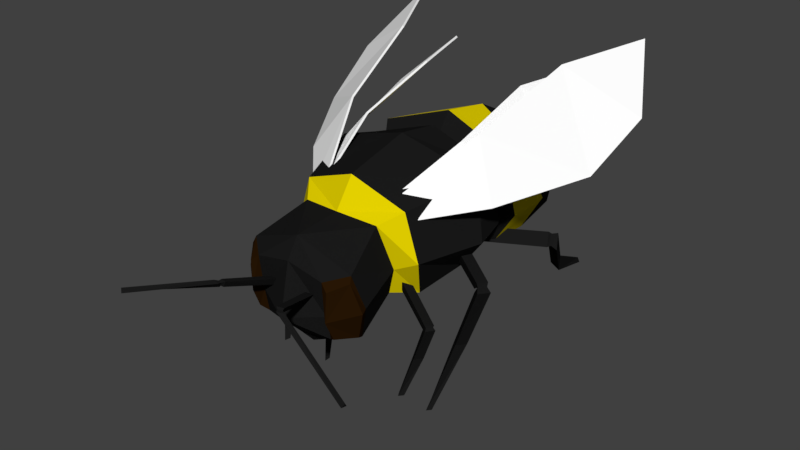 # Source: bee.blend  (saved by Blender 2.79.0; exported with 4.5.12 LTS)
import bpy
from mathutils import Matrix  # noqa: F401  (used for matrix-valued properties, if any)

bpy.ops.wm.read_factory_settings(use_empty=True)
scene = bpy.context.scene
scene.name = 'Scene'

# ---- collections
col_collection_1 = bpy.data.collections.new('Collection 1'); scene.collection.children.link(col_collection_1)

# ---- materials (node trees are filled in below, after node groups)
mat_bee_yellow = bpy.data.materials.new('bee-yellow')
mat_bee_yellow.alpha_threshold = 0.0
mat_bee_yellow.use_transparent_shadow = False
mat_bee_yellow.diffuse_color = (0.8, 0.6525, 0.0, 1.0)
mat_bee_yellow.roughness = 0.5
mat_bee_black = bpy.data.materials.new('bee-black')
mat_bee_black.alpha_threshold = 0.0
mat_bee_black.use_transparent_shadow = False
mat_bee_black.diffuse_color = (0.01092, 0.01092, 0.01092, 1.0)
mat_bee_black.roughness = 0.5
mat_bee_eye = bpy.data.materials.new('bee-eye')
mat_bee_eye.alpha_threshold = 0.0
mat_bee_eye.use_transparent_shadow = False
mat_bee_eye.diffuse_color = (0.02076, 0.008247, 0.00139, 1.0)
mat_bee_eye.roughness = 0.5
mat_wings = bpy.data.materials.new('wings')
mat_wings.alpha_threshold = 0.0
mat_wings.use_transparent_shadow = False
mat_wings.diffuse_color = (1.0, 1.0, 1.0, 1.0)
mat_wings.roughness = 0.5

# ---- material node trees

# ---- world
world_world = bpy.data.worlds.new('World'); scene.world = world_world
world_world.color = (0.05088, 0.05088, 0.05088)
world_world.use_sun_shadow = False
world_world.sun_shadow_jitter_overblur = 0.0
world_world.cycles.sampling_method = 'MANUAL'

# ---- meshes
me_cube_001 = bpy.data.meshes.new('Cube.001')
me_cube_001.from_pydata([(1.0, -0.6617, 1.339), (0.9735, 0.8393, 1.666), (1.068, -0.5369, -1.321), (1.12, 1.008, -1.158), (0.0, -0.8125, -1.679), (0.0, 1.351, -1.568), (1.412, 0.08245, -1.394), (1.078, -0.556, 0.3643), (1.368, 1.074, 0.4134), (1.225, 0.04444, 1.659), (0.0, -0.8518, 1.554), (0.0, 1.205, 1.748), (0.0, 1.499, 0.5657), (0.0, -0.6898, 0.383), (1.538, 0.02845, 0.4763), (1.616, -0.8339, 1.779), (0.7024, -0.6047, 1.716), (0.7024, 0.6552, 1.998), (0.8602, -0.1144, 1.791), (0.0, -0.744, 1.695), (0.0, 0.712, 2.095), (0.9429, -0.856, 2.618), (0.9666, 0.2855, 2.857), (1.115, -0.2659, 2.721), (0.0, -1.27, 2.691), (0.0, 0.6568, 2.937), (0.7698, 0.07263, 3.175), (0.7698, -0.7745, 3.046), (1.16, -0.2911, 2.84), (0.9908, 0.1823, 2.909), (1.012, -0.774, 2.766), (0.6403, -0.8541, 2.972), (0.6403, 0.1766, 3.128), (0.6436, -0.4264, 3.049), (0.0, -0.9789, 2.953), (0.0, 0.316, 3.15), (0.0, -0.5665, 3.347), (0.7462, -0.4355, 3.193), (0.6535, 0.08674, 3.916), (0.6124, 0.01461, 3.921), (0.5774, -0.002061, 3.899), (0.3501, -0.2426, 3.083), (0.6382, 0.09956, 3.872), (0.4187, -0.1334, 3.032), (0.5195, 0.1045, 3.903), (0.2849, -0.1215, 3.066), (0.5732, 0.08613, 3.937), (0.7257, 0.0863, 3.95), (0.6459, -0.0184, 3.918), (0.5907, 0.08297, 3.988), (2.292, -0.4043, 4.458), (2.27, -0.4759, 4.41), (2.251, -0.4731, 4.496), (0.8075, -0.5875, -2.522), (0.8345, 0.7791, -2.023), (0.0, -0.8034, -2.92), (0.0, 0.9234, -2.394), (1.058, 0.1223, -2.314), (0.0, 0.03508, -3.154), (1.487, -0.8989, 1.835), (1.479, -0.9215, 1.84), (0.726, -0.5225, 1.525), (1.602, -0.8256, 1.74), (0.8333, -0.4132, 1.406), (1.558, -0.7687, 1.91), (0.7921, -0.3501, 1.585), (1.577, -0.7987, 1.905), (1.651, -0.8816, 1.768), (1.461, -0.8975, 1.827), (1.595, -0.8364, 1.955), (1.438, -1.466, 1.774), (1.269, -1.452, 1.815), (1.379, -1.424, 1.951), (1.287, -2.068, 2.06), (1.185, -2.044, 2.053), (1.228, -2.063, 2.139), (1.81, -0.5517, 0.6879), (1.663, -0.5944, 0.7425), (1.621, -0.6221, 0.7618), (0.2117, 0.1386, 0.1752), (1.784, -0.4994, 0.6301), (0.3607, 0.269, 0.01039), (1.728, -0.4302, 0.865), (0.3041, 0.3575, 0.2592), (1.756, -0.4965, 0.8688), (1.884, -0.629, 0.6883), (1.636, -0.6732, 0.7798), (1.809, -0.5618, 0.9482), (1.48, -1.723, 0.7071), (1.266, -1.728, 0.7683), (1.406, -1.673, 0.9277), (1.191, -2.86, 1.234), (1.102, -2.84, 1.216), (1.125, -2.863, 1.305), (1.839, -0.5473, -1.067), (1.683, -0.4771, -1.144), (1.639, -0.4659, -1.18), (0.1414, -0.4663, -0.1824), (1.811, -0.5465, -0.9847), (0.2998, -0.4479, 0.05355), (1.752, -0.327, -1.107), (0.2396, -0.248, -0.05968), (1.782, -0.3738, -1.16), (1.918, -0.6279, -1.124), (1.655, -0.4949, -1.232), (1.838, -0.3867, -1.267), (1.488, -1.52, -1.962), (1.261, -1.48, -2.053), (1.41, -1.318, -2.117), (1.182, -1.995, -3.212), (1.087, -1.993, -3.183), (1.111, -1.943, -3.267), (0.9926, -0.3378, -0.3667), (1.12, 0.873, -0.349), (0.0, 1.213, -0.4087), (0.0, -0.5529, -0.4058), (1.267, 0.08936, -0.3808), (1.077, -0.4741, -0.5296), (1.215, 1.095, -0.5103), (0.0, 1.519, -0.6247), (0.0, -0.7979, -0.6059), (1.417, 0.06375, -0.582), (1.208, 0.9662, -0.1797), (0.0, 1.383, -0.218), (0.0, -0.637, -0.2348), (1.371, 0.06169, -0.1912), (1.033, -0.4514, -0.2046)], [], [(5, 3, 54, 56), (14, 8, 1, 9), (0, 9, 18, 16), (13, 7, 0, 10), (8, 12, 11, 1), (122, 123, 12, 8), (124, 126, 7, 13), (7, 14, 9, 0), (126, 125, 14, 7), (125, 122, 8, 14), (2, 4, 55, 53), (18, 17, 22, 23), (17, 20, 25, 22), (1, 11, 20, 17), (9, 1, 17, 18), (10, 0, 16, 19), (33, 31, 27, 37), (16, 18, 23, 21), (19, 16, 21, 24), (21, 23, 28, 30), (21, 31, 34, 24), (29, 26, 37, 28), (25, 35, 32, 22), (22, 32, 26, 29), (31, 33, 36, 34), (33, 32, 35, 36), (30, 28, 37, 27), (23, 22, 29, 28), (32, 33, 37, 26), (31, 21, 30, 27), (48, 47, 50, 51), (42, 44, 46, 38), (40, 41, 43, 42), (38, 46, 49, 47), (39, 38, 47, 48), (42, 43, 45, 44), (43, 41, 45), (40, 42, 38, 39), (44, 45, 41, 40), (44, 40, 39, 46), (46, 39, 48, 49), (51, 50, 52), (47, 49, 52, 50), (49, 48, 51, 52), (58, 56, 54, 57), (55, 58, 57, 53), (3, 6, 57, 54), (6, 2, 53, 57), (68, 67, 70, 71), (62, 64, 66, 15), (60, 61, 63, 62), (15, 66, 69, 67), (59, 15, 67, 68), (62, 63, 65, 64), (63, 61, 65), (60, 62, 15, 59), (64, 65, 61, 60), (64, 60, 59, 66), (66, 59, 68, 69), (71, 70, 73, 74), (67, 69, 72, 70), (69, 68, 71, 72), (74, 73, 75), (70, 72, 75, 73), (72, 71, 74, 75), (86, 85, 88, 89), (80, 82, 84, 76), (78, 79, 81, 80), (76, 84, 87, 85), (77, 76, 85, 86), (80, 81, 83, 82), (81, 79, 83), (78, 80, 76, 77), (82, 83, 79, 78), (82, 78, 77, 84), (84, 77, 86, 87), (89, 88, 91, 92), (85, 87, 90, 88), (87, 86, 89, 90), (92, 91, 93), (88, 90, 93, 91), (90, 89, 92, 93), (104, 103, 106, 107), (98, 100, 102, 94), (96, 97, 99, 98), (94, 102, 105, 103), (95, 94, 103, 104), (98, 99, 101, 100), (99, 97, 101), (96, 98, 94, 95), (100, 101, 97, 96), (100, 96, 95, 102), (102, 95, 104, 105), (107, 106, 109, 110), (103, 105, 108, 106), (105, 104, 107, 108), (110, 109, 111), (106, 108, 111, 109), (108, 107, 110, 111), (121, 118, 113, 116), (117, 121, 116, 112), (120, 117, 112, 115), (118, 119, 114, 113), (3, 5, 119, 118), (4, 2, 117, 120), (2, 6, 121, 117), (6, 3, 118, 121), (116, 113, 122, 125), (112, 116, 125, 126), (115, 112, 126, 124), (113, 114, 123, 122)])
me_cube_001.polygons.foreach_set('material_index', [1, 1, 0, 1, 1, 1, 1, 1, 1, 1, 1, 1, 1, 0, 0, 0, 2, 1, 1, 2, 1, 2, 1, 2, 1, 1, 2, 2, 2, 2, 1, 1, 1, 1, 1, 1, 1, 1, 1, 1, 1, 1, 1, 1, 1, 1, 1, 1, 1, 1, 1, 1, 1, 1, 1, 1, 1, 1, 1, 1, 1, 1, 1, 1, 1, 1, 1, 1, 1, 1, 1, 1, 1, 1, 1, 1, 1, 1, 1, 1, 1, 1, 1, 1, 1, 1, 1, 1, 1, 1, 1, 1, 1, 1, 1, 1, 1, 1, 1, 1, 1, 1, 1, 0, 0, 0, 0, 1, 1, 1, 1])
me_cube_001.materials.append(mat_bee_yellow)
me_cube_001.materials.append(mat_bee_black)
me_cube_001.materials.append(mat_bee_eye)
me_cube_001.use_remesh_preserve_volume = False
me_cube_001.use_remesh_preserve_attributes = False
me_cube_001.use_mirror_vertex_groups = False
me_cube_001.update()
me_cube_002 = bpy.data.meshes.new('Cube.002')
me_cube_002.from_pydata([(0.9913, -1.576, 0.6576), (1.833, -0.678, 0.7982), (0.7441, -1.452, 1.004), (1.28, -0.2992, 1.721), (2.651, 0.7236, 1.067), (1.609, 1.387, 2.445), (2.83, 1.852, 1.716), (2.274, 2.775, 2.66), (0.9196, -1.542, 0.7243), (1.495, -0.6329, 0.7549), (0.6864, -1.443, 1.014), (0.9566, -0.314, 1.523), (1.97, 0.7114, 0.8505), (0.9654, 1.236, 1.991), (1.939, 1.758, 1.305), (1.312, 2.54, 2.043)], [], [(0, 1, 3, 2), (3, 1, 4, 5), (5, 4, 6, 7), (8, 9, 11, 10), (11, 9, 12, 13), (13, 12, 14, 15)])
me_cube_002.materials.append(mat_wings)
me_cube_002.use_remesh_preserve_volume = False
me_cube_002.use_remesh_preserve_attributes = False
me_cube_002.use_mirror_vertex_groups = False
me_cube_002.update()

# ---- objects
ob_bee = bpy.data.objects.new('bee', me_cube_001)
ob_wings = bpy.data.objects.new('wings', me_cube_002)

# ---- transforms, parenting, visibility, modifiers, constraints
ob_bee.location = (0.0, 0.0, 0.0)
ob_bee.rotation_euler = (1.571, -0.0, 0.0)
ob_bee.scale = (0.2904, 0.2904, 0.2904)
ob_bee.lineart.crease_threshold = 0.0
_m = ob_bee.modifiers.new('Mirror', 'MIRROR')
_m.use_clip = True
ob_wings.parent = ob_bee
ob_wings.matrix_parent_inverse = Matrix(((1.0, 0.0, 0.0, 0.0), (0.0, -4.371e-08, 1.0, 0.0), (0.0, -1.0, -4.371e-08, 0.0), (0.0, 0.0, 0.0, 1.0)))
ob_wings.location = (0.0, 0.0, 0.0)
ob_wings.rotation_euler = (-1.192e-07, 0.0, 0.0)
ob_wings.lineart.crease_threshold = 0.0
_m = ob_wings.modifiers.new('Mirror', 'MIRROR')
_m.use_clip = True
_m = ob_wings.modifiers.new('Solidify', 'SOLIDIFY')
_m.thickness = 0.036
_m.nonmanifold_thickness_mode = 'FIXED'
_m.nonmanifold_merge_threshold = 0.0003

# ---- collection membership
col_collection_1.objects.link(ob_bee)
col_collection_1.objects.link(ob_wings)

# ---- scene / render settings (as saved in the file)
scene.frame_start = 1; scene.frame_end = 250; scene.frame_set(1)
scene.render.engine = 'BLENDER_EEVEE_NEXT'
scene.render.resolution_percentage = 50
scene.render.fps = 30
scene.render.dither_intensity = 0.0
scene.cycles.use_denoising = False
scene.cycles.samples = 128
scene.cycles.sampling_pattern = 'TABULATED_SOBOL'
scene.cycles.use_adaptive_sampling = False
scene.cycles.use_light_tree = False
scene.cycles.blur_glossy = 0.0
scene.cycles.sample_clamp_indirect = 0.0
scene.view_settings.view_transform = 'Standard'
bpy.context.view_layer.update()

# ---- added for rendering (the .blend has no active camera and no usable light): camera, sun
cam_auto = bpy.data.cameras.new('AutoCamera')
cam_auto.lens = 50.0
cam_auto.sensor_width = 36.0
cam_auto.clip_end = 1000.0
ob_auto_camera = bpy.data.objects.new('AutoCamera', cam_auto)
scene.collection.objects.link(ob_auto_camera)
ob_auto_camera.location = (2.97798, -3.75215, 2.353)
ob_auto_camera.rotation_euler = (1.09748, -7.21219e-08, 0.694738)
scene.camera = ob_auto_camera
light_auto_sun = bpy.data.lights.new('AutoSun', 'SUN')
light_auto_sun.energy = 3.0
light_auto_sun.angle = 0.0523599
ob_auto_sun = bpy.data.objects.new('AutoSun', light_auto_sun)
scene.collection.objects.link(ob_auto_sun)
ob_auto_sun.rotation_euler = (0.872665, 0.174533, 0.523599)
bpy.context.view_layer.update()
